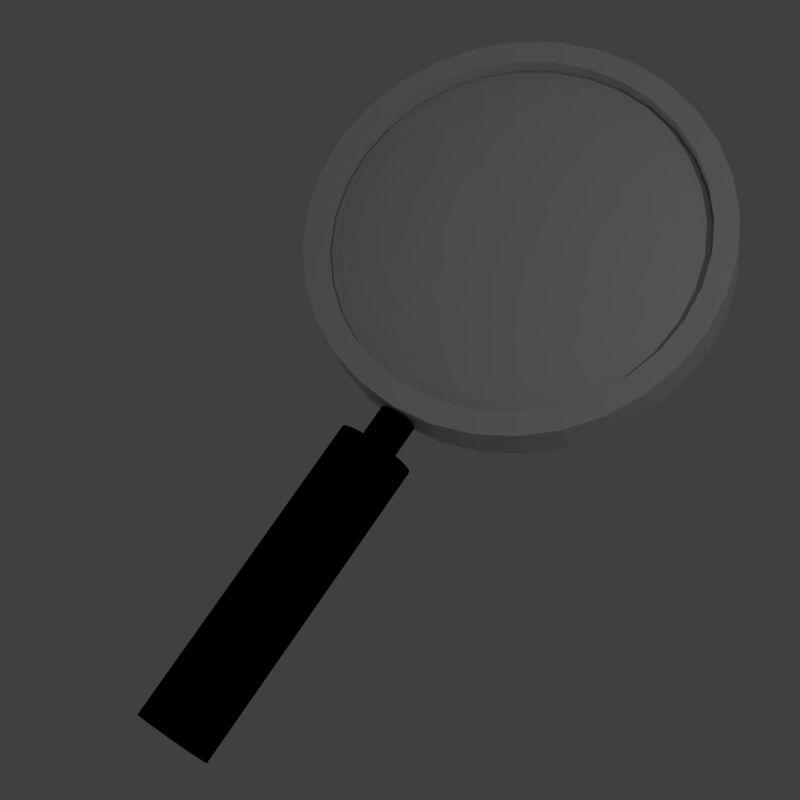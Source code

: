 # Source: MagnifyingGlass.blend  (saved by Blender 2.69.0; exported with 4.5.12 LTS)
import bpy
from mathutils import Matrix  # noqa: F401  (used for matrix-valued properties, if any)

bpy.ops.wm.read_factory_settings(use_empty=True)
scene = bpy.context.scene
scene.name = 'Scene'

# ---- collections
col_collection_1 = bpy.data.collections.new('Collection 1'); scene.collection.children.link(col_collection_1)

# ---- materials (node trees are filled in below, after node groups)
mat_material_001 = bpy.data.materials.new('Material.001')
mat_material_001.alpha_threshold = 0.0
mat_material_001.use_transparent_shadow = False
mat_material_001.diffuse_color = (0.005605, 0.002242, 0.004308, 1.0)
mat_material_001.roughness = 0.5
mat_material_001.line_color = (0.0, 0.0, 0.0, 1.0)

# ---- material node trees

# ---- world
world_world = bpy.data.worlds.new('World'); scene.world = world_world
world_world.color = (0.05088, 0.05088, 0.05088)
world_world.use_sun_shadow = False
world_world.sun_shadow_jitter_overblur = 0.0
world_world.cycles.sampling_method = 'MANUAL'
world_world.cycles.sample_map_resolution = 256

# ---- cameras
cam_camera = bpy.data.cameras.new('Camera')
cam_camera.clip_end = 100.0
cam_camera.lens = 67.69
cam_camera.sensor_width = 32.0
cam_camera.sensor_height = 18.0
cam_camera.ortho_scale = 7.314
cam_camera.show_limits = True
cam_camera.dof.focus_distance = 0.0
cam_camera.dof.aperture_fstop = 128.0

# ---- lights
light_lamp = bpy.data.lights.new('Lamp', 'POINT')
light_lamp.transmission_factor = 0.0
light_lamp.cutoff_distance = 30.0
light_lamp.energy = 100.0
light_lamp.shadow_buffer_clip_start = 1.001
light_lamp.shadow_soft_size = 0.1
light_lamp.shadow_maximum_resolution = 0.006
light_lamp.use_absolute_resolution = True
light_lamp.cycles.use_multiple_importance_sampling = False

# ---- meshes
me_cylinder_002 = bpy.data.meshes.new('Cylinder.002')
me_cylinder_002.from_pydata([(0.0, 1.0, -1.0), (0.0, 1.0, 1.0), (0.1951, 0.9808, -1.0), (0.1951, 0.9808, 1.0), (0.3827, 0.9239, -1.0), (0.3827, 0.9239, 1.0), (0.5556, 0.8315, -1.0), (0.5556, 0.8315, 1.0), (0.7071, 0.7071, -1.0), (0.7071, 0.7071, 1.0), (0.8315, 0.5556, -1.0), (0.8315, 0.5556, 1.0), (0.9239, 0.3827, -1.0), (0.9239, 0.3827, 1.0), (0.9808, 0.1951, -1.0), (0.9808, 0.1951, 1.0), (1.0, 7.55e-08, -1.0), (1.0, 7.55e-08, 1.0), (0.9808, -0.1951, -1.0), (0.9808, -0.1951, 1.0), (0.9239, -0.3827, -1.0), (0.9239, -0.3827, 1.0), (0.8315, -0.5556, -1.0), (0.8315, -0.5556, 1.0), (0.7071, -0.7071, -1.0), (0.7071, -0.7071, 1.0), (0.5556, -0.8315, -1.0), (0.5556, -0.8315, 1.0), (0.3827, -0.9239, -1.0), (0.3827, -0.9239, 1.0), (0.1951, -0.9808, -1.0), (0.1951, -0.9808, 1.0), (-3.258e-07, -1.0, -1.0), (-3.258e-07, -1.0, 1.0), (-0.1951, -0.9808, -1.0), (-0.1951, -0.9808, 1.0), (-0.3827, -0.9239, -1.0), (-0.3827, -0.9239, 1.0), (-0.5556, -0.8315, -1.0), (-0.5556, -0.8315, 1.0), (-0.7071, -0.7071, -1.0), (-0.7071, -0.7071, 1.0), (-0.8315, -0.5556, -1.0), (-0.8315, -0.5556, 1.0), (-0.9239, -0.3827, -1.0), (-0.9239, -0.3827, 1.0), (-0.9808, -0.1951, -1.0), (-0.9808, -0.1951, 1.0), (-1.0, 9.656e-07, -1.0), (-1.0, 9.656e-07, 1.0), (-0.9808, 0.1951, -1.0), (-0.9808, 0.1951, 1.0), (-0.9239, 0.3827, -1.0), (-0.9239, 0.3827, 1.0), (-0.8315, 0.5556, -1.0), (-0.8315, 0.5556, 1.0), (-0.7071, 0.7071, -1.0), (-0.7071, 0.7071, 1.0), (-0.5556, 0.8315, -1.0), (-0.5556, 0.8315, 1.0), (-0.3827, 0.9239, -1.0), (-0.3827, 0.9239, 1.0), (-0.1951, 0.9808, -1.0), (-0.1951, 0.9808, 1.0), (-1.258e-07, 2.06, 1.0), (0.4018, 2.02, 1.0), (0.7882, 1.903, 1.0), (1.144, 1.713, 1.0), (1.456, 1.456, 1.0), (1.713, 1.144, 1.0), (1.903, 0.7882, 1.0), (2.02, 0.4018, 1.0), (2.06, -1.465e-07, 1.0), (2.02, -0.4018, 1.0), (1.903, -0.7882, 1.0), (1.713, -1.144, 1.0), (1.456, -1.456, 1.0), (1.144, -1.713, 1.0), (0.7882, -1.903, 1.0), (0.4018, -2.02, 1.0), (-7.969e-07, -2.06, 1.0), (-0.4018, -2.02, 1.0), (-0.7882, -1.903, 1.0), (-1.144, -1.713, 1.0), (-1.456, -1.456, 1.0), (-1.713, -1.144, 1.0), (-1.903, -0.7882, 1.0), (-2.02, -0.4018, 1.0), (-2.06, 1.687e-06, 1.0), (-2.02, 0.4018, 1.0), (-1.903, 0.7882, 1.0), (-1.713, 1.144, 1.0), (-1.456, 1.456, 1.0), (-1.144, 1.713, 1.0), (-0.7882, 1.903, 1.0), (-0.4018, 2.02, 1.0), (2.47e-07, 2.06, 18.37), (0.4018, 2.02, 18.37), (0.7882, 1.903, 18.37), (1.144, 1.713, 18.37), (1.456, 1.456, 18.37), (1.713, 1.144, 18.37), (1.903, 0.7882, 18.37), (2.02, 0.4018, 18.37), (2.06, -2.836e-07, 18.37), (2.02, -0.4018, 18.37), (1.903, -0.7882, 18.37), (1.713, -1.144, 18.37), (1.456, -1.456, 18.37), (1.144, -1.713, 18.37), (0.7882, -1.903, 18.37), (0.4018, -2.02, 18.37), (-4.241e-07, -2.06, 18.37), (-0.4018, -2.02, 18.37), (-0.7882, -1.903, 18.37), (-1.144, -1.713, 18.37), (-1.456, -1.456, 18.37), (-1.713, -1.144, 18.37), (-1.903, -0.7882, 18.37), (-2.02, -0.4018, 18.37), (-2.06, 1.55e-06, 18.37), (-2.02, 0.4018, 18.37), (-1.903, 0.7882, 18.37), (-1.713, 1.144, 18.37), (-1.456, 1.456, 18.37), (-1.144, 1.713, 18.37), (-0.7882, 1.903, 18.37), (-0.4018, 2.02, 18.37)], [], [(0, 1, 3, 2), (2, 3, 5, 4), (4, 5, 7, 6), (6, 7, 9, 8), (8, 9, 11, 10), (10, 11, 13, 12), (12, 13, 15, 14), (14, 15, 17, 16), (16, 17, 19, 18), (18, 19, 21, 20), (20, 21, 23, 22), (22, 23, 25, 24), (24, 25, 27, 26), (26, 27, 29, 28), (28, 29, 31, 30), (30, 31, 33, 32), (32, 33, 35, 34), (34, 35, 37, 36), (36, 37, 39, 38), (38, 39, 41, 40), (40, 41, 43, 42), (42, 43, 45, 44), (44, 45, 47, 46), (46, 47, 49, 48), (48, 49, 51, 50), (50, 51, 53, 52), (52, 53, 55, 54), (54, 55, 57, 56), (56, 57, 59, 58), (58, 59, 61, 60), (1, 63, 95, 64), (62, 63, 1, 0), (60, 61, 63, 62), (0, 2, 4, 6, 8, 10, 12, 14, 16, 18, 20, 22, 24, 26, 28, 30, 32, 34, 36, 38, 40, 42, 44, 46, 48, 50, 52, 54, 56, 58, 60, 62), (86, 85, 117, 118), (43, 41, 84, 85), (21, 19, 73, 74), (49, 47, 87, 88), (5, 3, 65, 66), (27, 25, 76, 77), (55, 53, 90, 91), (11, 9, 68, 69), (33, 31, 79, 80), (61, 59, 93, 94), (39, 37, 82, 83), (3, 1, 64, 65), (17, 15, 71, 72), (45, 43, 85, 86), (23, 21, 74, 75), (51, 49, 88, 89), (7, 5, 66, 67), (29, 27, 77, 78), (57, 55, 91, 92), (35, 33, 80, 81), (13, 11, 69, 70), (63, 61, 94, 95), (41, 39, 83, 84), (19, 17, 72, 73), (47, 45, 86, 87), (25, 23, 75, 76), (53, 51, 89, 90), (9, 7, 67, 68), (31, 29, 78, 79), (59, 57, 92, 93), (37, 35, 81, 82), (15, 13, 70, 71), (97, 96, 127, 126, 125, 124, 123, 122, 121, 120, 119, 118, 117, 116, 115, 114, 113, 112, 111, 110, 109, 108, 107, 106, 105, 104, 103, 102, 101, 100, 99, 98), (75, 74, 106, 107), (95, 94, 126, 127), (84, 83, 115, 116), (73, 72, 104, 105), (93, 92, 124, 125), (82, 81, 113, 114), (71, 70, 102, 103), (91, 90, 122, 123), (69, 68, 100, 101), (80, 79, 111, 112), (89, 88, 120, 121), (67, 66, 98, 99), (78, 77, 109, 110), (87, 86, 118, 119), (65, 64, 96, 97), (76, 75, 107, 108), (64, 95, 127, 96), (85, 84, 116, 117), (74, 73, 105, 106), (94, 93, 125, 126), (83, 82, 114, 115), (72, 71, 103, 104), (92, 91, 123, 124), (81, 80, 112, 113), (70, 69, 101, 102), (90, 89, 121, 122), (68, 67, 99, 100), (79, 78, 110, 111), (88, 87, 119, 120), (66, 65, 97, 98), (77, 76, 108, 109)])
me_cylinder_002.materials.append(mat_material_001)
me_cylinder_002.use_remesh_preserve_volume = False
me_cylinder_002.use_remesh_preserve_attributes = False
me_cylinder_002.use_mirror_vertex_groups = False
me_cylinder_002.update()
me_sphere = bpy.data.meshes.new('Sphere')
me_sphere.from_pydata([(-0.1951, 0.0, 0.9808), (-0.3827, 0.0, 0.9239), (-0.5556, 0.0, 0.8315), (-0.7071, 0.0, 0.7071), (-0.8315, 0.0, 0.5556), (-0.9239, 0.0, 0.3827), (-0.9808, 0.0, 0.1951), (-1.0, 0.0, 7.55e-08), (-0.1913, 0.03806, 0.9808), (-0.3753, 0.07466, 0.9239), (-0.5449, 0.1084, 0.8315), (-0.6935, 0.1379, 0.7071), (-0.8155, 0.1622, 0.5556), (-0.9061, 0.1802, 0.3827), (-0.9619, 0.1913, 0.1951), (-0.9808, 0.1951, 7.55e-08), (-0.1802, 0.07466, 0.9808), (-0.3536, 0.1464, 0.9239), (-0.5133, 0.2126, 0.8315), (-0.6533, 0.2706, 0.7071), (-0.7682, 0.3182, 0.5556), (-0.8536, 0.3536, 0.3827), (-0.9061, 0.3753, 0.1951), (-0.9239, 0.3827, 7.55e-08), (-0.1622, 0.1084, 0.9808), (-0.3182, 0.2126, 0.9239), (-0.4619, 0.3087, 0.8315), (-0.5879, 0.3928, 0.7071), (-0.6913, 0.4619, 0.5556), (-0.7682, 0.5133, 0.3827), (-0.8155, 0.5449, 0.1951), (-0.8315, 0.5556, 7.55e-08), (-0.1379, 0.1379, 0.9808), (-0.2706, 0.2706, 0.9239), (-0.3928, 0.3928, 0.8315), (-0.5, 0.5, 0.7071), (-0.5879, 0.5879, 0.5556), (-0.6533, 0.6533, 0.3827), (-0.6935, 0.6935, 0.1951), (-0.7071, 0.7071, 7.55e-08), (-0.1084, 0.1622, 0.9808), (-0.2126, 0.3182, 0.9239), (-0.3087, 0.4619, 0.8315), (-0.3928, 0.5879, 0.7071), (-0.4619, 0.6913, 0.5556), (-0.5133, 0.7682, 0.3827), (-0.5449, 0.8155, 0.1951), (-0.5556, 0.8315, 7.55e-08), (-0.07466, 0.1802, 0.9808), (-0.1464, 0.3536, 0.9239), (-0.2126, 0.5133, 0.8315), (-0.2706, 0.6533, 0.7071), (-0.3182, 0.7682, 0.5556), (-0.3536, 0.8536, 0.3827), (-0.3753, 0.9061, 0.1951), (-0.3827, 0.9239, 7.55e-08), (-0.03806, 0.1913, 0.9808), (-0.07466, 0.3753, 0.9239), (-0.1084, 0.5449, 0.8315), (-0.1379, 0.6935, 0.7071), (-0.1622, 0.8155, 0.5556), (-0.1802, 0.9061, 0.3827), (-0.1913, 0.9619, 0.1951), (-0.1951, 0.9808, 7.55e-08), (3.266e-07, 0.1951, 0.9808), (3.192e-07, 0.3827, 0.9239), (3.117e-07, 0.5556, 0.8315), (3.192e-07, 0.7071, 0.7071), (3.341e-07, 0.8315, 0.5556), (2.745e-07, 0.9239, 0.3827), (3.937e-07, 0.9808, 0.1951), (3.788e-07, 1.0, 7.55e-08), (0.03806, 0.1913, 0.9808), (0.07466, 0.3753, 0.9239), (0.1084, 0.5449, 0.8315), (0.138, 0.6935, 0.7071), (0.1622, 0.8155, 0.5556), (0.1802, 0.9061, 0.3827), (0.1913, 0.9619, 0.1951), (0.1951, 0.9808, 7.55e-08), (0.07466, 0.1802, 0.9808), (0.1464, 0.3536, 0.9239), (0.2126, 0.5133, 0.8315), (0.2706, 0.6533, 0.7071), (0.3182, 0.7682, 0.5556), (0.3536, 0.8536, 0.3827), (0.3753, 0.9061, 0.1951), (0.3827, 0.9239, 7.55e-08), (0.1084, 0.1622, 0.9808), (0.2126, 0.3182, 0.9239), (0.3087, 0.4619, 0.8315), (0.3928, 0.5879, 0.7071), (0.4619, 0.6913, 0.5556), (0.5133, 0.7682, 0.3827), (0.5449, 0.8155, 0.1951), (0.5556, 0.8315, 7.55e-08), (0.138, 0.1379, 0.9808), (0.2706, 0.2706, 0.9239), (0.3928, 0.3928, 0.8315), (0.5, 0.5, 0.7071), (0.5879, 0.5879, 0.5556), (0.6533, 0.6533, 0.3827), (0.6935, 0.6935, 0.1951), (0.7071, 0.7071, 7.55e-08), (0.1622, 0.1084, 0.9808), (0.3182, 0.2126, 0.9239), (0.4619, 0.3087, 0.8315), (0.5879, 0.3928, 0.7071), (0.6913, 0.4619, 0.5556), (0.7682, 0.5133, 0.3827), (0.8155, 0.5449, 0.1951), (0.8315, 0.5556, 7.55e-08), (0.1802, 0.07466, 0.9808), (0.3536, 0.1464, 0.9239), (0.5133, 0.2126, 0.8315), (0.6533, 0.2706, 0.7071), (0.7682, 0.3182, 0.5556), (0.8536, 0.3536, 0.3827), (0.9061, 0.3753, 0.1951), (0.9239, 0.3827, 7.55e-08), (0.1913, 0.03806, 0.9808), (0.3753, 0.07466, 0.9239), (0.5449, 0.1084, 0.8315), (0.6935, 0.1379, 0.7071), (0.8155, 0.1622, 0.5556), (0.9061, 0.1802, 0.3827), (0.9619, 0.1913, 0.1951), (0.9808, 0.1951, 7.55e-08), (0.1951, -7.212e-09, 0.9808), (0.3827, 4.122e-08, 0.9239), (0.5556, 2.632e-08, 0.8315), (0.7071, -2.584e-08, 0.7071), (0.8315, -8.544e-08, 0.5556), (0.9239, 6.357e-08, 0.3827), (0.9808, -8.544e-08, 0.1951), (1.0, -1.003e-07, 7.55e-08), (0.1913, -0.03806, 0.9808), (0.3753, -0.07466, 0.9239), (0.5449, -0.1084, 0.8315), (0.6935, -0.1379, 0.7071), (0.8155, -0.1622, 0.5556), (0.9061, -0.1802, 0.3827), (0.9619, -0.1913, 0.1951), (0.9808, -0.1951, 7.55e-08), (0.1802, -0.07466, 0.9808), (0.3536, -0.1464, 0.9239), (0.5133, -0.2126, 0.8315), (0.6533, -0.2706, 0.7071), (0.7682, -0.3182, 0.5556), (0.8536, -0.3536, 0.3827), (0.9061, -0.3753, 0.1951), (0.9239, -0.3827, 7.55e-08), (0.1622, -0.1084, 0.9808), (0.3182, -0.2126, 0.9239), (0.4619, -0.3087, 0.8315), (0.5879, -0.3928, 0.7071), (0.6913, -0.4619, 0.5556), (0.7682, -0.5133, 0.3827), (0.8155, -0.5449, 0.1951), (0.8315, -0.5556, 7.55e-08), (0.138, -0.1379, 0.9808), (0.2706, -0.2706, 0.9239), (0.3928, -0.3928, 0.8315), (0.5, -0.5, 0.7071), (0.5879, -0.5879, 0.5556), (0.6533, -0.6533, 0.3827), (0.6935, -0.6935, 0.1951), (0.7071, -0.7071, 7.55e-08), (0.1084, -0.1622, 0.9808), (0.2126, -0.3182, 0.9239), (0.3087, -0.4619, 0.8315), (0.3928, -0.5879, 0.7071), (0.4619, -0.6913, 0.5556), (0.5133, -0.7682, 0.3827), (0.5449, -0.8155, 0.1951), (0.5556, -0.8315, 7.55e-08), (0.07466, -0.1802, 0.9808), (0.1464, -0.3536, 0.9239), (0.2126, -0.5133, 0.8315), (0.2706, -0.6533, 0.7071), (0.3182, -0.7682, 0.5556), (0.3536, -0.8536, 0.3827), (0.3753, -0.9061, 0.1951), (0.3827, -0.9239, 7.55e-08), (0.03806, -0.1913, 0.9808), (0.07466, -0.3753, 0.9239), (0.1084, -0.5449, 0.8315), (0.1379, -0.6935, 0.7071), (0.1622, -0.8155, 0.5556), (0.1802, -0.9061, 0.3827), (0.1913, -0.9619, 0.1951), (0.1951, -0.9808, 7.55e-08), (3.117e-07, -0.1951, 0.9808), (2.819e-07, -0.3827, 0.9239), (2.819e-07, -0.5556, 0.8315), (1.851e-07, -0.7071, 0.7071), (1.404e-07, -0.8315, 0.5556), (3.192e-07, -0.9239, 0.3827), (9.567e-08, -0.9808, 0.1951), (1.404e-07, -1.0, 7.55e-08), (-0.03806, -0.1913, 0.9808), (-0.07466, -0.3753, 0.9239), (-0.1084, -0.5449, 0.8315), (-0.1379, -0.6935, 0.7071), (-0.1622, -0.8155, 0.5556), (-0.1802, -0.9061, 0.3827), (-0.1913, -0.9619, 0.1951), (-0.1951, -0.9808, 7.55e-08), (2.011e-07, -3.01e-07, 1.0), (-0.07466, -0.1802, 0.9808), (-0.1464, -0.3536, 0.9239), (-0.2126, -0.5133, 0.8315), (-0.2706, -0.6533, 0.7071), (-0.3182, -0.7682, 0.5556), (-0.3536, -0.8536, 0.3827), (-0.3753, -0.9061, 0.1951), (-0.3827, -0.9239, 7.55e-08), (-0.1084, -0.1622, 0.9808), (-0.2126, -0.3182, 0.9239), (-0.3087, -0.4619, 0.8315), (-0.3928, -0.5879, 0.7071), (-0.4619, -0.6913, 0.5556), (-0.5133, -0.7682, 0.3827), (-0.5449, -0.8155, 0.1951), (-0.5556, -0.8315, 7.55e-08), (-0.1379, -0.1379, 0.9808), (-0.2706, -0.2706, 0.9239), (-0.3928, -0.3928, 0.8315), (-0.5, -0.5, 0.7071), (-0.5879, -0.5879, 0.5556), (-0.6533, -0.6533, 0.3827), (-0.6935, -0.6935, 0.1951), (-0.7071, -0.7071, 7.55e-08), (-0.1622, -0.1084, 0.9808), (-0.3182, -0.2126, 0.9239), (-0.4619, -0.3087, 0.8315), (-0.5879, -0.3928, 0.7071), (-0.6913, -0.4619, 0.5556), (-0.7682, -0.5133, 0.3827), (-0.8155, -0.5449, 0.1951), (-0.8315, -0.5556, 7.55e-08), (-0.1802, -0.07466, 0.9808), (-0.3536, -0.1464, 0.9239), (-0.5133, -0.2126, 0.8315), (-0.6533, -0.2706, 0.7071), (-0.7682, -0.3182, 0.5556), (-0.8536, -0.3536, 0.3827), (-0.9061, -0.3753, 0.1951), (-0.9239, -0.3827, 7.55e-08), (-0.1913, -0.03806, 0.9808), (-0.3753, -0.07466, 0.9239), (-0.5449, -0.1084, 0.8315), (-0.6935, -0.1379, 0.7071), (-0.8155, -0.1622, 0.5556), (-0.9061, -0.1802, 0.3827), (-0.9619, -0.1913, 0.1951), (-0.9808, -0.1951, 7.55e-08)], [], [(2, 1, 9, 10), (7, 6, 14, 15), (5, 4, 12, 13), (3, 2, 10, 11), (1, 0, 8, 9), (6, 5, 13, 14), (4, 3, 11, 12), (14, 13, 21, 22), (12, 11, 19, 20), (10, 9, 17, 18), (15, 14, 22, 23), (13, 12, 20, 21), (11, 10, 18, 19), (9, 8, 16, 17), (22, 21, 29, 30), (20, 19, 27, 28), (18, 17, 25, 26), (23, 22, 30, 31), (21, 20, 28, 29), (19, 18, 26, 27), (17, 16, 24, 25), (30, 29, 37, 38), (28, 27, 35, 36), (26, 25, 33, 34), (31, 30, 38, 39), (29, 28, 36, 37), (27, 26, 34, 35), (25, 24, 32, 33), (38, 37, 45, 46), (36, 35, 43, 44), (34, 33, 41, 42), (39, 38, 46, 47), (37, 36, 44, 45), (35, 34, 42, 43), (33, 32, 40, 41), (46, 45, 53, 54), (44, 43, 51, 52), (42, 41, 49, 50), (47, 46, 54, 55), (45, 44, 52, 53), (43, 42, 50, 51), (41, 40, 48, 49), (54, 53, 61, 62), (52, 51, 59, 60), (50, 49, 57, 58), (55, 54, 62, 63), (53, 52, 60, 61), (51, 50, 58, 59), (49, 48, 56, 57), (62, 61, 69, 70), (60, 59, 67, 68), (58, 57, 65, 66), (63, 62, 70, 71), (61, 60, 68, 69), (59, 58, 66, 67), (57, 56, 64, 65), (70, 69, 77, 78), (68, 67, 75, 76), (66, 65, 73, 74), (71, 70, 78, 79), (69, 68, 76, 77), (67, 66, 74, 75), (65, 64, 72, 73), (78, 77, 85, 86), (76, 75, 83, 84), (74, 73, 81, 82), (79, 78, 86, 87), (77, 76, 84, 85), (75, 74, 82, 83), (73, 72, 80, 81), (86, 85, 93, 94), (84, 83, 91, 92), (82, 81, 89, 90), (87, 86, 94, 95), (85, 84, 92, 93), (83, 82, 90, 91), (81, 80, 88, 89), (94, 93, 101, 102), (92, 91, 99, 100), (90, 89, 97, 98), (95, 94, 102, 103), (93, 92, 100, 101), (91, 90, 98, 99), (89, 88, 96, 97), (102, 101, 109, 110), (100, 99, 107, 108), (98, 97, 105, 106), (103, 102, 110, 111), (101, 100, 108, 109), (99, 98, 106, 107), (97, 96, 104, 105), (110, 109, 117, 118), (108, 107, 115, 116), (106, 105, 113, 114), (111, 110, 118, 119), (109, 108, 116, 117), (107, 106, 114, 115), (105, 104, 112, 113), (118, 117, 125, 126), (116, 115, 123, 124), (114, 113, 121, 122), (119, 118, 126, 127), (117, 116, 124, 125), (115, 114, 122, 123), (113, 112, 120, 121), (126, 125, 133, 134), (124, 123, 131, 132), (122, 121, 129, 130), (127, 126, 134, 135), (125, 124, 132, 133), (123, 122, 130, 131), (121, 120, 128, 129), (134, 133, 141, 142), (132, 131, 139, 140), (130, 129, 137, 138), (135, 134, 142, 143), (133, 132, 140, 141), (131, 130, 138, 139), (129, 128, 136, 137), (142, 141, 149, 150), (140, 139, 147, 148), (138, 137, 145, 146), (143, 142, 150, 151), (141, 140, 148, 149), (139, 138, 146, 147), (137, 136, 144, 145), (150, 149, 157, 158), (148, 147, 155, 156), (146, 145, 153, 154), (151, 150, 158, 159), (149, 148, 156, 157), (147, 146, 154, 155), (145, 144, 152, 153), (158, 157, 165, 166), (156, 155, 163, 164), (154, 153, 161, 162), (159, 158, 166, 167), (157, 156, 164, 165), (155, 154, 162, 163), (153, 152, 160, 161), (166, 165, 173, 174), (164, 163, 171, 172), (162, 161, 169, 170), (167, 166, 174, 175), (165, 164, 172, 173), (163, 162, 170, 171), (161, 160, 168, 169), (174, 173, 181, 182), (172, 171, 179, 180), (170, 169, 177, 178), (175, 174, 182, 183), (173, 172, 180, 181), (171, 170, 178, 179), (169, 168, 176, 177), (182, 181, 189, 190), (180, 179, 187, 188), (178, 177, 185, 186), (183, 182, 190, 191), (181, 180, 188, 189), (179, 178, 186, 187), (177, 176, 184, 185), (190, 189, 197, 198), (188, 187, 195, 196), (186, 185, 193, 194), (191, 190, 198, 199), (189, 188, 196, 197), (187, 186, 194, 195), (185, 184, 192, 193), (198, 197, 205, 206), (196, 195, 203, 204), (194, 193, 201, 202), (199, 198, 206, 207), (197, 196, 204, 205), (195, 194, 202, 203), (193, 192, 200, 201), (206, 205, 214, 215), (204, 203, 212, 213), (202, 201, 210, 211), (207, 206, 215, 216), (205, 204, 213, 214), (203, 202, 211, 212), (201, 200, 209, 210), (215, 214, 222, 223), (213, 212, 220, 221), (211, 210, 218, 219), (216, 215, 223, 224), (214, 213, 221, 222), (212, 211, 219, 220), (210, 209, 217, 218), (223, 222, 230, 231), (221, 220, 228, 229), (219, 218, 226, 227), (224, 223, 231, 232), (222, 221, 229, 230), (220, 219, 227, 228), (218, 217, 225, 226), (231, 230, 238, 239), (229, 228, 236, 237), (227, 226, 234, 235), (232, 231, 239, 240), (230, 229, 237, 238), (228, 227, 235, 236), (226, 225, 233, 234), (239, 238, 246, 247), (237, 236, 244, 245), (235, 234, 242, 243), (240, 239, 247, 248), (238, 237, 245, 246), (236, 235, 243, 244), (234, 233, 241, 242), (247, 246, 254, 255), (245, 244, 252, 253), (243, 242, 250, 251), (248, 247, 255, 256), (246, 245, 253, 254), (244, 243, 251, 252), (242, 241, 249, 250), (0, 208, 8), (8, 208, 16), (16, 208, 24), (24, 208, 32), (32, 208, 40), (40, 208, 48), (48, 208, 56), (56, 208, 64), (64, 208, 72), (72, 208, 80), (80, 208, 88), (88, 208, 96), (96, 208, 104), (104, 208, 112), (112, 208, 120), (120, 208, 128), (128, 208, 136), (136, 208, 144), (144, 208, 152), (152, 208, 160), (160, 208, 168), (168, 208, 176), (176, 208, 184), (184, 208, 192), (192, 208, 200), (200, 208, 209), (209, 208, 217), (217, 208, 225), (225, 208, 233), (233, 208, 241), (241, 208, 249), (255, 254, 5, 6), (253, 252, 3, 4), (251, 250, 1, 2), (249, 208, 0), (256, 255, 6, 7), (254, 253, 4, 5), (252, 251, 2, 3), (250, 249, 0, 1)])
me_sphere.use_remesh_preserve_volume = False
me_sphere.use_remesh_preserve_attributes = False
me_sphere.use_mirror_vertex_groups = False
me_sphere.update()
me_cylinder_001 = bpy.data.meshes.new('Cylinder.001')
me_cylinder_001.from_pydata([(0.0, 1.0, 1.0), (0.1951, 0.9808, 1.0), (0.3827, 0.9239, 1.0), (0.5556, 0.8315, 1.0), (0.7071, 0.7071, 1.0), (0.8315, 0.5556, 1.0), (0.9239, 0.3827, 1.0), (0.9808, 0.1951, 1.0), (1.0, 7.55e-08, 1.0), (0.9808, -0.1951, 1.0), (0.9239, -0.3827, 1.0), (0.8315, -0.5556, 1.0), (0.7071, -0.7071, 1.0), (0.5556, -0.8315, 1.0), (0.3827, -0.9239, 1.0), (0.1951, -0.9808, 1.0), (-3.258e-07, -1.0, 1.0), (-0.1951, -0.9808, 1.0), (-0.3827, -0.9239, 1.0), (-0.5556, -0.8315, 1.0), (-0.7071, -0.7071, 1.0), (-0.8315, -0.5556, 1.0), (-0.9239, -0.3827, 1.0), (-0.9808, -0.1951, 1.0), (-1.0, 9.656e-07, 1.0), (-0.9808, 0.1951, 1.0), (-0.9239, 0.3827, 1.0), (-0.8315, 0.5556, 1.0), (-0.7071, 0.7071, 1.0), (-0.5556, 0.8315, 1.0), (-0.3827, 0.9239, 1.0), (-0.1951, 0.9808, 1.0), (0.09755, 0.9904, 1.0), (0.0, 1.0, 0.0), (0.1951, 0.9808, 0.0), (0.2889, 0.9523, 1.0), (0.3827, 0.9239, 0.0), (0.4691, 0.8777, 1.0), (0.5556, 0.8315, 0.0), (0.6313, 0.7693, 1.0), (0.7071, 0.7071, 0.0), (0.7693, 0.6313, 1.0), (0.8315, 0.5556, 0.0), (0.8777, 0.4691, 1.0), (0.9239, 0.3827, 0.0), (0.9523, 0.2889, 1.0), (0.9808, 0.1951, 0.0), (0.9904, 0.09755, 1.0), (1.0, 7.55e-08, 0.0), (0.9904, -0.09755, 1.0), (0.9808, -0.1951, 0.0), (0.9523, -0.2889, 1.0), (0.9239, -0.3827, 0.0), (0.8777, -0.4691, 1.0), (0.8315, -0.5556, 0.0), (0.7693, -0.6313, 1.0), (0.7071, -0.7071, 0.0), (0.6313, -0.7693, 1.0), (0.5556, -0.8315, 0.0), (0.4691, -0.8777, 1.0), (0.3827, -0.9239, 0.0), (0.2889, -0.9523, 1.0), (0.1951, -0.9808, 0.0), (0.09754, -0.9904, 1.0), (-3.258e-07, -1.0, 0.0), (-0.09755, -0.9904, 1.0), (-0.1951, -0.9808, 0.0), (-0.2889, -0.9523, 1.0), (-0.3827, -0.9239, 0.0), (-0.4691, -0.8777, 1.0), (-0.5556, -0.8315, 0.0), (-0.6313, -0.7693, 1.0), (-0.7071, -0.7071, 0.0), (-0.7693, -0.6313, 1.0), (-0.8315, -0.5556, 0.0), (-0.8777, -0.4691, 1.0), (-0.9239, -0.3827, 0.0), (-0.9523, -0.2889, 1.0), (-0.9808, -0.1951, 0.0), (-0.9904, -0.09754, 1.0), (-1.0, 9.656e-07, 0.0), (-0.9904, 0.09755, 1.0), (-0.9808, 0.1951, 0.0), (-0.9523, 0.2889, 1.0), (-0.9239, 0.3827, 0.0), (-0.8777, 0.4691, 1.0), (-0.8315, 0.5556, 0.0), (-0.7693, 0.6313, 1.0), (-0.7071, 0.7071, 0.0), (-0.6313, 0.7693, 1.0), (-0.5556, 0.8315, 0.0), (-0.4691, 0.8777, 1.0), (-0.3827, 0.9239, 0.0), (-0.2889, 0.9523, 1.0), (-0.1951, 0.9808, 0.0), (-0.09754, 0.9904, 1.0), (0.09755, 0.9904, 0.0), (0.2889, 0.9523, 0.0), (0.4691, 0.8777, 0.0), (0.6313, 0.7693, 0.0), (0.7693, 0.6313, 0.0), (0.8777, 0.4691, 0.0), (0.9523, 0.2889, 0.0), (0.9904, 0.09755, 0.0), (0.9904, -0.09755, 0.0), (0.9523, -0.2889, 0.0), (0.8777, -0.4691, 0.0), (0.7693, -0.6313, 0.0), (0.6313, -0.7693, 0.0), (0.4691, -0.8777, 0.0), (0.2889, -0.9523, 0.0), (0.09754, -0.9904, 0.0), (-0.09755, -0.9904, 0.0), (-0.2889, -0.9523, 0.0), (-0.4691, -0.8777, 0.0), (-0.6313, -0.7693, 0.0), (-0.7693, -0.6313, 0.0), (-0.8777, -0.4691, 0.0), (-0.9523, -0.2889, 0.0), (-0.9904, -0.09754, 0.0), (-0.9904, 0.09755, 0.0), (-0.9523, 0.2889, 0.0), (-0.8777, 0.4691, 0.0), (-0.7693, 0.6313, 0.0), (-0.6313, 0.7693, 0.0), (-0.4691, 0.8777, 0.0), (-0.09754, 0.9904, 0.0), (-0.2889, 0.9523, 0.0), (-1.378e-08, 1.128, 0.9903), (0.22, 1.106, 0.9903), (0.4316, 1.042, 0.9903), (0.6266, 0.9378, 0.9903), (0.7975, 0.7975, 0.9903), (0.9378, 0.6266, 0.9903), (1.042, 0.4316, 0.9903), (1.106, 0.22, 0.9903), (1.128, 4.586e-08, 0.9903), (1.106, -0.22, 0.9903), (1.042, -0.4316, 0.9903), (0.9378, -0.6266, 0.9903), (0.7975, -0.7975, 0.9903), (0.6266, -0.9378, 0.9903), (0.4316, -1.042, 0.9903), (0.22, -1.106, 0.9903), (-3.813e-07, -1.128, 0.9903), (-0.22, -1.106, 0.9903), (-0.4316, -1.042, 0.9903), (-0.6266, -0.9378, 0.9903), (-0.7975, -0.7975, 0.9903), (-0.9378, -0.6266, 0.9903), (-1.042, -0.4316, 0.9903), (-1.106, -0.22, 0.9903), (-1.128, 1.05e-06, 0.9903), (-1.106, 0.22, 0.9903), (-1.042, 0.4316, 0.9903), (-0.9378, 0.6266, 0.9903), (-0.7975, 0.7975, 0.9903), (-0.6266, 0.9378, 0.9903), (-0.4316, 1.042, 0.9903), (-0.22, 1.106, 0.9903), (0.11, 1.117, 0.9903), (-1.378e-08, 1.128, 0.009739), (0.22, 1.106, 0.009739), (0.3258, 1.074, 0.9903), (0.4316, 1.042, 0.009739), (0.5291, 0.9899, 0.9903), (0.6266, 0.9378, 0.009739), (0.7121, 0.8676, 0.9903), (0.7975, 0.7975, 0.009739), (0.8676, 0.7121, 0.9903), (0.9378, 0.6266, 0.009739), (0.9899, 0.5291, 0.9903), (1.042, 0.4316, 0.009739), (1.074, 0.3258, 0.9903), (1.106, 0.22, 0.009739), (1.117, 0.11, 0.9903), (1.128, 4.586e-08, 0.009739), (1.117, -0.11, 0.9903), (1.106, -0.22, 0.009739), (1.074, -0.3258, 0.9903), (1.042, -0.4316, 0.009739), (0.9899, -0.5291, 0.9903), (0.9378, -0.6266, 0.009739), (0.8676, -0.7121, 0.9903), (0.7975, -0.7975, 0.009739), (0.7121, -0.8676, 0.9903), (0.6266, -0.9378, 0.009739), (0.5291, -0.9899, 0.9903), (0.4316, -1.042, 0.009739), (0.3258, -1.074, 0.9903), (0.22, -1.106, 0.009739), (0.11, -1.117, 0.9903), (-3.813e-07, -1.128, 0.009739), (-0.11, -1.117, 0.9903), (-0.22, -1.106, 0.009739), (-0.3258, -1.074, 0.9903), (-0.4316, -1.042, 0.009739), (-0.5291, -0.9899, 0.9903), (-0.6266, -0.9378, 0.009739), (-0.7121, -0.8676, 0.9903), (-0.7975, -0.7975, 0.009739), (-0.8676, -0.7121, 0.9903), (-0.9378, -0.6266, 0.009739), (-0.9899, -0.5291, 0.9903), (-1.042, -0.4316, 0.009739), (-1.074, -0.3258, 0.9903), (-1.106, -0.22, 0.009739), (-1.117, -0.11, 0.9903), (-1.128, 1.05e-06, 0.009739), (-1.117, 0.11, 0.9903), (-1.106, 0.22, 0.009739), (-1.074, 0.3258, 0.9903), (-1.042, 0.4316, 0.009739), (-0.9899, 0.5291, 0.9903), (-0.9378, 0.6266, 0.009739), (-0.8676, 0.7121, 0.9903), (-0.7975, 0.7975, 0.009739), (-0.7121, 0.8676, 0.9903), (-0.6266, 0.9378, 0.009739), (-0.5291, 0.9899, 0.9903), (-0.4316, 1.042, 0.009739), (-0.3258, 1.074, 0.9903), (-0.22, 1.106, 0.009739), (-0.11, 1.117, 0.9903), (0.11, 1.117, 0.009739), (0.3258, 1.074, 0.009739), (0.5291, 0.9899, 0.009739), (0.7121, 0.8676, 0.009739), (0.8676, 0.7121, 0.009739), (0.9899, 0.5291, 0.009739), (1.074, 0.3258, 0.009739), (1.117, 0.11, 0.009739), (1.117, -0.11, 0.009739), (1.074, -0.3258, 0.009739), (0.9899, -0.5291, 0.009739), (0.8676, -0.7121, 0.009739), (0.7121, -0.8676, 0.009739), (0.5291, -0.9899, 0.009739), (0.3258, -1.074, 0.009739), (0.11, -1.117, 0.009739), (-0.11, -1.117, 0.009739), (-0.3258, -1.074, 0.009739), (-0.5291, -0.9899, 0.009739), (-0.7121, -0.8676, 0.009739), (-0.8676, -0.7121, 0.009739), (-0.9899, -0.5291, 0.009739), (-1.074, -0.3258, 0.009739), (-1.117, -0.11, 0.009739), (-1.117, 0.11, 0.009739), (-1.074, 0.3258, 0.009739), (-0.9899, 0.5291, 0.009739), (-0.8676, 0.7121, 0.009739), (-0.7121, 0.8676, 0.009739), (-0.5291, 0.9899, 0.009739), (-0.11, 1.117, 0.009739), (-0.3258, 1.074, 0.009739)], [], [(96, 34, 1, 32), (97, 36, 2, 35), (98, 38, 3, 37), (99, 40, 4, 39), (100, 42, 5, 41), (101, 44, 6, 43), (102, 46, 7, 45), (103, 48, 8, 47), (104, 50, 9, 49), (105, 52, 10, 51), (106, 54, 11, 53), (107, 56, 12, 55), (108, 58, 13, 57), (109, 60, 14, 59), (110, 62, 15, 61), (111, 64, 16, 63), (112, 66, 17, 65), (113, 68, 18, 67), (114, 70, 19, 69), (115, 72, 20, 71), (116, 74, 21, 73), (117, 76, 22, 75), (118, 78, 23, 77), (119, 80, 24, 79), (120, 82, 25, 81), (121, 84, 26, 83), (122, 86, 27, 85), (123, 88, 28, 87), (124, 90, 29, 89), (125, 92, 30, 91), (126, 33, 0, 95), (127, 94, 31, 93), (33, 96, 32, 0), (34, 97, 35, 1), (36, 98, 37, 2), (38, 99, 39, 3), (40, 100, 41, 4), (42, 101, 43, 5), (44, 102, 45, 6), (46, 103, 47, 7), (48, 104, 49, 8), (50, 105, 51, 9), (52, 106, 53, 10), (54, 107, 55, 11), (56, 108, 57, 12), (58, 109, 59, 13), (60, 110, 61, 14), (62, 111, 63, 15), (64, 112, 65, 16), (66, 113, 67, 17), (68, 114, 69, 18), (70, 115, 71, 19), (72, 116, 73, 20), (74, 117, 75, 21), (76, 118, 77, 22), (78, 119, 79, 23), (80, 120, 81, 24), (82, 121, 83, 25), (84, 122, 85, 26), (86, 123, 87, 27), (88, 124, 89, 28), (90, 125, 91, 29), (94, 126, 95, 31), (92, 127, 93, 30), (224, 160, 129, 162), (225, 163, 130, 164), (226, 165, 131, 166), (227, 167, 132, 168), (228, 169, 133, 170), (229, 171, 134, 172), (230, 173, 135, 174), (231, 175, 136, 176), (232, 177, 137, 178), (233, 179, 138, 180), (234, 181, 139, 182), (235, 183, 140, 184), (236, 185, 141, 186), (237, 187, 142, 188), (238, 189, 143, 190), (239, 191, 144, 192), (240, 193, 145, 194), (241, 195, 146, 196), (242, 197, 147, 198), (243, 199, 148, 200), (244, 201, 149, 202), (245, 203, 150, 204), (246, 205, 151, 206), (247, 207, 152, 208), (248, 209, 153, 210), (249, 211, 154, 212), (250, 213, 155, 214), (251, 215, 156, 216), (252, 217, 157, 218), (253, 219, 158, 220), (254, 223, 128, 161), (255, 221, 159, 222), (161, 128, 160, 224), (162, 129, 163, 225), (164, 130, 165, 226), (166, 131, 167, 227), (168, 132, 169, 228), (170, 133, 171, 229), (172, 134, 173, 230), (174, 135, 175, 231), (176, 136, 177, 232), (178, 137, 179, 233), (180, 138, 181, 234), (182, 139, 183, 235), (184, 140, 185, 236), (186, 141, 187, 237), (188, 142, 189, 238), (190, 143, 191, 239), (192, 144, 193, 240), (194, 145, 195, 241), (196, 146, 197, 242), (198, 147, 199, 243), (200, 148, 201, 244), (202, 149, 203, 245), (204, 150, 205, 246), (206, 151, 207, 247), (208, 152, 209, 248), (210, 153, 211, 249), (212, 154, 213, 250), (214, 155, 215, 251), (216, 156, 217, 252), (218, 157, 219, 253), (222, 159, 223, 254), (220, 158, 221, 255), (112, 64, 192, 240), (10, 53, 181, 138), (121, 82, 210, 249), (40, 99, 227, 168), (58, 108, 236, 186), (65, 17, 145, 193), (76, 117, 245, 204), (24, 81, 209, 152), (33, 126, 254, 161), (11, 55, 183, 139), (79, 24, 152, 207), (99, 38, 166, 227), (39, 4, 132, 167), (108, 56, 184, 236), (117, 74, 202, 245), (93, 31, 159, 221), (25, 83, 211, 153), (126, 94, 222, 254), (50, 104, 232, 178), (53, 11, 139, 181), (68, 113, 241, 196), (12, 57, 185, 140), (86, 122, 250, 214), (67, 18, 146, 195), (0, 32, 160, 128), (26, 85, 213, 154), (104, 48, 176, 232), (113, 66, 194, 241), (81, 25, 153, 209), (13, 59, 187, 141), (122, 84, 212, 250), (42, 100, 228, 170), (41, 5, 133, 169), (60, 109, 237, 188), (78, 118, 246, 206), (95, 0, 128, 223), (27, 87, 215, 155), (94, 127, 255, 222), (55, 12, 140, 183), (14, 61, 189, 142), (100, 40, 168, 228), (109, 58, 186, 237), (69, 19, 147, 197), (1, 35, 163, 129), (118, 76, 204, 246), (34, 96, 224, 162), (28, 89, 217, 156), (127, 92, 220, 255), (52, 105, 233, 180), (70, 114, 242, 198), (83, 26, 154, 211), (15, 63, 191, 143), (88, 123, 251, 216), (43, 6, 134, 171), (2, 37, 165, 130), (96, 33, 161, 224), (29, 91, 219, 157), (105, 50, 178, 233), (57, 13, 141, 185), (114, 68, 196, 242), (16, 65, 193, 144), (123, 86, 214, 251), (44, 101, 229, 172), (62, 110, 238, 190), (71, 20, 148, 199), (3, 39, 167, 131), (80, 119, 247, 208), (30, 93, 221, 158), (85, 27, 155, 213), (17, 67, 195, 145), (101, 42, 170, 229), (45, 7, 135, 173), (110, 60, 188, 238), (4, 41, 169, 132), (119, 78, 206, 247), (36, 97, 225, 164), (31, 95, 223, 159), (54, 106, 234, 182), (59, 14, 142, 187), (18, 69, 197, 146), (72, 115, 243, 200), (90, 124, 252, 218), (73, 21, 149, 201), (5, 43, 171, 133), (97, 34, 162, 225), (32, 1, 129, 160), (106, 52, 180, 234), (115, 70, 198, 243), (87, 28, 156, 215), (19, 71, 199, 147), (124, 88, 216, 252), (46, 102, 230, 174), (47, 8, 136, 175), (64, 111, 239, 192), (6, 45, 173, 134), (82, 120, 248, 210), (61, 15, 143, 189), (20, 73, 201, 148), (102, 44, 172, 230), (111, 62, 190, 239), (75, 22, 150, 203), (7, 47, 175, 135), (120, 80, 208, 248), (38, 98, 226, 166), (35, 2, 130, 163), (56, 107, 235, 184), (74, 116, 244, 202), (89, 29, 157, 217), (21, 75, 203, 149), (92, 125, 253, 220), (49, 9, 137, 177), (8, 49, 177, 136), (98, 36, 164, 226), (107, 54, 182, 235), (63, 16, 144, 191), (116, 72, 200, 244), (22, 77, 205, 150), (125, 90, 218, 253), (48, 103, 231, 176), (66, 112, 240, 194), (77, 23, 151, 205), (9, 51, 179, 137), (84, 121, 249, 212), (37, 3, 131, 165), (91, 30, 158, 219), (23, 79, 207, 151), (103, 46, 174, 231), (51, 10, 138, 179)])
me_cylinder_001.use_remesh_preserve_volume = False
me_cylinder_001.use_remesh_preserve_attributes = False
me_cylinder_001.use_mirror_vertex_groups = False
me_cylinder_001.update()

# ---- objects
ob_cylinder_001 = bpy.data.objects.new('Cylinder.001', me_cylinder_002)
ob_sphere = bpy.data.objects.new('Sphere', me_sphere)
ob_cylinder = bpy.data.objects.new('Cylinder', me_cylinder_001)
ob_lamp = bpy.data.objects.new('Lamp', light_lamp)
ob_camera = bpy.data.objects.new('Camera', cam_camera)

# ---- transforms, parenting, visibility, modifiers, constraints
ob_cylinder_001.location = (0.01206, -1.237, 0.06207)
ob_cylinder_001.rotation_euler = (-4.712, 1.571, 0.0)
ob_cylinder_001.scale = (0.09992, 0.09992, 0.09992)
ob_cylinder_001.lineart.crease_threshold = 0.0
ob_sphere.location = (0.0008868, -0.0003714, 0.07285)
ob_sphere.scale = (1.009, 1.009, 0.1808)
ob_sphere.lineart.crease_threshold = 0.0
ob_cylinder.location = (0.0, 0.0, 0.1935)
ob_cylinder.scale = (1.0, 1.0, -0.266)
ob_cylinder.lineart.crease_threshold = 0.0
ob_lamp.location = (4.076, 1.005, 5.904)
ob_lamp.rotation_euler = (0.6503, 0.05522, 1.866)
ob_lamp.lock_rotations_4d = False
ob_lamp.empty_display_type = 'ARROWS'
ob_lamp.color = (0.0, 0.0, 0.0, 0.0)
ob_lamp.lineart.crease_threshold = 0.0
ob_camera.location = (2.961, -2.795, 7.942)
ob_camera.rotation_euler = (0.3739, 0.1827, 0.6105)
ob_camera.lock_rotations_4d = False
ob_camera.empty_display_type = 'ARROWS'
ob_camera.color = (0.0, 0.0, 0.0, 0.0)
ob_camera.display_type = 'WIRE'
ob_camera.lineart.crease_threshold = 0.0

# ---- collection membership
col_collection_1.objects.link(ob_cylinder_001)
col_collection_1.objects.link(ob_sphere)
col_collection_1.objects.link(ob_cylinder)
col_collection_1.objects.link(ob_lamp)
col_collection_1.objects.link(ob_camera)

# ---- scene / render settings (as saved in the file)
scene.camera = ob_camera
scene.frame_start = 1; scene.frame_end = 250; scene.frame_set(1)
scene.render.engine = 'BLENDER_EEVEE_NEXT'
scene.render.image_settings.compression = 90
scene.render.resolution_x = 600
scene.render.resolution_y = 600
scene.render.dither_intensity = 0.0
scene.cycles.use_denoising = False
scene.cycles.samples = 10
scene.cycles.sampling_pattern = 'TABULATED_SOBOL'
scene.cycles.light_sampling_threshold = 0.0
scene.cycles.use_adaptive_sampling = False
scene.cycles.use_light_tree = False
scene.cycles.blur_glossy = 0.0
scene.cycles.volume_bounces = 1
scene.cycles.pixel_filter_type = 'GAUSSIAN'
scene.cycles.sample_clamp_indirect = 0.0
scene.view_settings.view_transform = 'Standard'
bpy.context.view_layer.update()
